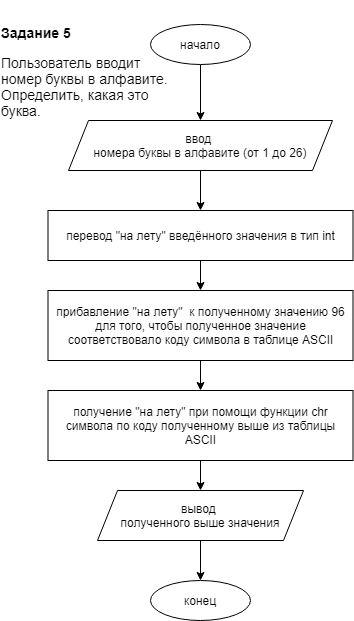

The diagram above was exported from draw.io. Its source (the exported page's mxGraphModel, read from the mxfile embedded in the PNG):
<mxGraphModel dx="1626" dy="935" grid="1" gridSize="10" guides="1" tooltips="1" connect="1" arrows="1" fold="1" page="1" pageScale="1" pageWidth="827" pageHeight="1169" math="0" shadow="0">
  <root>
    <mxCell id="WIyWlLk6GJQsqaUBKTNV-0" />
    <mxCell id="WIyWlLk6GJQsqaUBKTNV-1" parent="WIyWlLk6GJQsqaUBKTNV-0" />
    <mxCell id="qP0JB8WzWKc9uZ3U5gaI-20" style="edgeStyle=orthogonalEdgeStyle;rounded=0;orthogonalLoop=1;jettySize=auto;html=1;entryX=0.5;entryY=0;entryDx=0;entryDy=0;" parent="WIyWlLk6GJQsqaUBKTNV-1" source="qP0JB8WzWKc9uZ3U5gaI-0" target="qP0JB8WzWKc9uZ3U5gaI-1" edge="1">
      <mxGeometry relative="1" as="geometry">
        <mxPoint x="434" y="122" as="targetPoint" />
      </mxGeometry>
    </mxCell>
    <mxCell id="qP0JB8WzWKc9uZ3U5gaI-0" value="начало" style="ellipse;whiteSpace=wrap;html=1;" parent="WIyWlLk6GJQsqaUBKTNV-1" vertex="1">
      <mxGeometry x="384" y="44" width="100" height="40" as="geometry" />
    </mxCell>
    <mxCell id="qP0JB8WzWKc9uZ3U5gaI-81" value="" style="edgeStyle=orthogonalEdgeStyle;rounded=0;orthogonalLoop=1;jettySize=auto;html=1;" parent="WIyWlLk6GJQsqaUBKTNV-1" source="qP0JB8WzWKc9uZ3U5gaI-1" target="qP0JB8WzWKc9uZ3U5gaI-67" edge="1">
      <mxGeometry relative="1" as="geometry" />
    </mxCell>
    <mxCell id="qP0JB8WzWKc9uZ3U5gaI-1" value="ввод&amp;nbsp;&lt;br&gt;номера буквы в алфавите (от 1 до 26)" style="shape=parallelogram;perimeter=parallelogramPerimeter;whiteSpace=wrap;html=1;fixedSize=1;" parent="WIyWlLk6GJQsqaUBKTNV-1" vertex="1">
      <mxGeometry x="302" y="140" width="264" height="50" as="geometry" />
    </mxCell>
    <mxCell id="qP0JB8WzWKc9uZ3U5gaI-54" value="конец" style="ellipse;whiteSpace=wrap;html=1;" parent="WIyWlLk6GJQsqaUBKTNV-1" vertex="1">
      <mxGeometry x="384" y="600" width="100" height="40" as="geometry" />
    </mxCell>
    <mxCell id="qP0JB8WzWKc9uZ3U5gaI-55" value="&lt;p style=&quot;box-sizing: border-box; margin: 0px; text-align: left; font-family: &amp;quot;helvetica neue&amp;quot;, helvetica, arial, sans-serif; font-size: 14px;&quot;&gt;&lt;strong style=&quot;box-sizing: border-box&quot;&gt;Задание 5&lt;/strong&gt;&lt;/p&gt;&lt;p style=&quot;box-sizing: border-box; margin: 1em 0px 0px; text-align: left; font-family: &amp;quot;helvetica neue&amp;quot;, helvetica, arial, sans-serif; font-size: 14px;&quot;&gt;Пользователь вводит номер буквы в алфавите. Определить, какая это буква.&lt;/p&gt;" style="text;html=1;strokeColor=none;fillColor=none;align=center;verticalAlign=middle;whiteSpace=wrap;rounded=0;labelBackgroundColor=none;" parent="WIyWlLk6GJQsqaUBKTNV-1" vertex="1">
      <mxGeometry x="234" y="20" width="180" height="142" as="geometry" />
    </mxCell>
    <mxCell id="qP0JB8WzWKc9uZ3U5gaI-83" value="" style="edgeStyle=orthogonalEdgeStyle;rounded=0;orthogonalLoop=1;jettySize=auto;html=1;" parent="WIyWlLk6GJQsqaUBKTNV-1" source="qP0JB8WzWKc9uZ3U5gaI-67" target="qP0JB8WzWKc9uZ3U5gaI-79" edge="1">
      <mxGeometry relative="1" as="geometry" />
    </mxCell>
    <mxCell id="qP0JB8WzWKc9uZ3U5gaI-67" value="&lt;span&gt;перевод &quot;на лету&quot; введённого значения в тип int&lt;br&gt;&lt;/span&gt;" style="rounded=0;whiteSpace=wrap;html=1;" parent="WIyWlLk6GJQsqaUBKTNV-1" vertex="1">
      <mxGeometry x="281.5" y="230" width="305" height="50" as="geometry" />
    </mxCell>
    <mxCell id="qP0JB8WzWKc9uZ3U5gaI-78" style="edgeStyle=orthogonalEdgeStyle;rounded=0;orthogonalLoop=1;jettySize=auto;html=1;entryX=0.5;entryY=0;entryDx=0;entryDy=0;" parent="WIyWlLk6GJQsqaUBKTNV-1" source="qP0JB8WzWKc9uZ3U5gaI-72" target="qP0JB8WzWKc9uZ3U5gaI-54" edge="1">
      <mxGeometry relative="1" as="geometry" />
    </mxCell>
    <mxCell id="qP0JB8WzWKc9uZ3U5gaI-72" value="вывод &lt;br&gt;полученного выше значения" style="shape=parallelogram;perimeter=parallelogramPerimeter;whiteSpace=wrap;html=1;fixedSize=1;" parent="WIyWlLk6GJQsqaUBKTNV-1" vertex="1">
      <mxGeometry x="331" y="510" width="206" height="50" as="geometry" />
    </mxCell>
    <mxCell id="qP0JB8WzWKc9uZ3U5gaI-82" value="" style="edgeStyle=orthogonalEdgeStyle;rounded=0;orthogonalLoop=1;jettySize=auto;html=1;" parent="WIyWlLk6GJQsqaUBKTNV-1" source="qP0JB8WzWKc9uZ3U5gaI-79" target="qP0JB8WzWKc9uZ3U5gaI-80" edge="1">
      <mxGeometry relative="1" as="geometry" />
    </mxCell>
    <mxCell id="qP0JB8WzWKc9uZ3U5gaI-79" value="&lt;span&gt;прибавление&amp;nbsp;&lt;/span&gt;&quot;на лету&quot;&amp;nbsp;&amp;nbsp;&lt;span&gt;к полученному значению 96 для того, чтобы полученное значение соответствовало коду символа в таблице ASCII&lt;br&gt;&lt;/span&gt;" style="rounded=0;whiteSpace=wrap;html=1;" parent="WIyWlLk6GJQsqaUBKTNV-1" vertex="1">
      <mxGeometry x="281.5" y="310" width="305" height="70" as="geometry" />
    </mxCell>
    <mxCell id="qP0JB8WzWKc9uZ3U5gaI-84" value="" style="edgeStyle=orthogonalEdgeStyle;rounded=0;orthogonalLoop=1;jettySize=auto;html=1;" parent="WIyWlLk6GJQsqaUBKTNV-1" source="qP0JB8WzWKc9uZ3U5gaI-80" target="qP0JB8WzWKc9uZ3U5gaI-72" edge="1">
      <mxGeometry relative="1" as="geometry" />
    </mxCell>
    <mxCell id="qP0JB8WzWKc9uZ3U5gaI-80" value="&lt;span&gt;получение&amp;nbsp;&lt;/span&gt;&quot;на лету&quot;&amp;nbsp;&lt;span&gt;при помощи функции chr символа по коду полученному выше из таблицы ASCII&lt;br&gt;&lt;/span&gt;" style="rounded=0;whiteSpace=wrap;html=1;" parent="WIyWlLk6GJQsqaUBKTNV-1" vertex="1">
      <mxGeometry x="281.5" y="410" width="305" height="70" as="geometry" />
    </mxCell>
  </root>
</mxGraphModel>